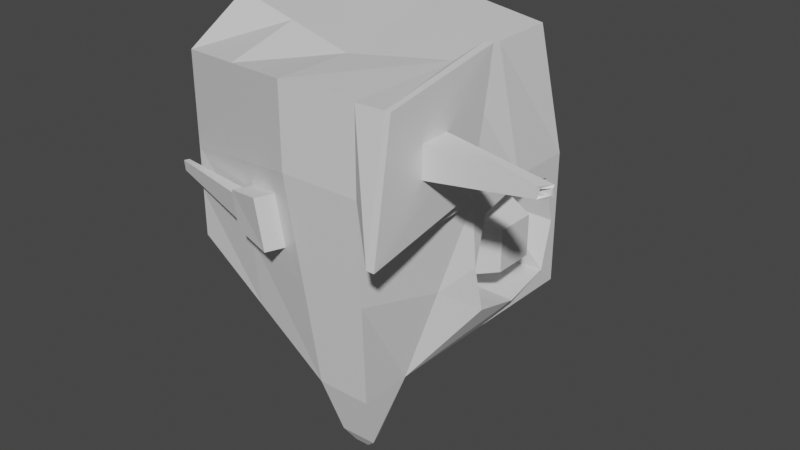 # Source: UFOA.blend  (saved by Blender 2.80.75; exported with 4.5.12 LTS)
import bpy
from mathutils import Matrix  # noqa: F401  (used for matrix-valued properties, if any)

bpy.ops.wm.read_factory_settings(use_empty=True)
scene = bpy.context.scene
scene.name = 'Scene'

# ---- collections
col_collection = bpy.data.collections.new('Collection'); scene.collection.children.link(col_collection)

# ---- materials (node trees are filled in below, after node groups)
mat_material = bpy.data.materials.new('Material')
mat_material.alpha_threshold = 0.0
mat_material.use_transparent_shadow = False
mat_material.line_color = (0.0, 0.0, 0.0, 1.0)

# ---- material node trees
mat_material.use_nodes = True; mat_material.node_tree.nodes.clear()
_N = mat_material.node_tree.nodes; _L = mat_material.node_tree.links
n0 = _N.new('ShaderNodeOutputMaterial'); n0.name = 'Material Output'; n0.location = (300, 300)
n1 = _N.new('ShaderNodeBsdfPrincipled'); n1.name = 'Principled BSDF'; n1.location = (10, 300)
n1.distribution = 'GGX'
n1.subsurface_method = 'BURLEY'
n1.inputs[2].default_value = 0.4
n1.inputs[3].default_value = 1.45
n1.inputs[27].default_value = (0.0, 0.0, 0.0, 1.0)
n1.inputs[28].default_value = 1.0
_L.new(n1.outputs[0], n0.inputs[0])
n0.is_active_output = True

# ---- world
world_world = bpy.data.worlds.new('World'); scene.world = world_world
world_world.use_nodes = True; world_world.node_tree.nodes.clear()
_N = world_world.node_tree.nodes; _L = world_world.node_tree.links
n0 = _N.new('ShaderNodeOutputWorld'); n0.name = 'World Output'; n0.location = (300, 300)
n1 = _N.new('ShaderNodeBackground'); n1.name = 'Background'; n1.location = (10, 300)
n1.inputs[0].default_value = (0.05088, 0.05088, 0.05088, 1.0)
_L.new(n1.outputs[0], n0.inputs[0])
n0.is_active_output = True
world_world.color = (0.05088, 0.05088, 0.05088)
world_world.use_sun_shadow = False
world_world.sun_shadow_jitter_overblur = 0.0

# ---- meshes
me_cube = bpy.data.meshes.new('Cube')
me_cube.from_pydata([(0.96, 0.7467, 0.9733), (1.0, 1.0, -1.0), (0.8, -0.8667, 0.8667), (0.7, -0.7, -1.3), (-1.0, 1.0, 0.945), (-1.0, 1.0, -0.945), (-1.0, -0.5, 0.7), (-1.0, -0.5, -0.7), (-1.0, 0.0, -1.0), (0.84, -0.01333, 0.8933), (-1.0, 0.0, 1.0), (0.7, -0.3, -1.3), (0.0, 1.0, -1.0), (0.2, -0.8667, 0.8667), (0.3, -0.7, -1.3), (0.0, 1.0, 1.0), (0.3, -0.3, -1.3), (0.2, -0.2667, 0.8667), (1.0, 1.0, 0.0), (-1.0, -0.5, 0.0), (0.8, -0.8667, 0.2667), (1.0, 0.0, 0.0), (-1.0, 0.0, 0.0), (0.5, 1.0, 0.0), (0.2, -0.8667, 0.2667), (1.02, 0.04, 1.04), (1.029, -0.878, 0.878), (1.02, -1.04, -0.04), (1.029, -0.122, 0.122), (1.08, 0.04, 1.04), (1.071, -0.878, 0.878), (1.08, -1.04, -0.04), (1.071, -0.122, 0.122), (-0.4133, 0.7933, -0.076), (-0.7933, 0.7933, -0.076), (-0.7933, 0.7933, 0.0), (-0.7933, 0.4133, 0.076), (-0.7933, 0.7933, 0.076), (-0.7933, 0.4133, -0.076), (-0.7933, 0.4133, 0.0), (-0.4133, 0.7933, 0.076), (-0.4133, 0.7933, 0.0), (1.08, -0.3866, 0.6134), (1.08, -0.6134, 0.6134), (1.08, -0.6134, 0.3866), (1.08, -0.3866, 0.3866), (1.86, -0.4611, 0.5389), (1.8, -0.5389, 0.5389), (1.8, -0.5389, 0.4611), (1.86, -0.4611, 0.4611), (1.86, -0.4767, 0.5233), (1.805, -0.5194, 0.5194), (1.8, -0.5233, 0.4767), (1.855, -0.4806, 0.4806), (1.38, -0.4806, 0.5194), (1.38, -0.5194, 0.5194), (1.38, -0.5194, 0.4806), (1.38, -0.4806, 0.4806), (1.0, 0.86, -0.14), (1.0, 0.86, -0.86), (1.0, 0.14, -0.86), (1.0, 0.14, -0.14), (0.5, 0.8533, -0.1332), (0.5, 0.95, -0.95), (0.5, 0.1332, -0.8533), (0.5, 0.1332, -0.1332), (0.5, 0.815, -0.185), (0.5, 0.7453, -0.7453), (0.5, 0.185, -0.815), (0.5, 0.185, -0.185), (1.0, 0.6575, -0.3425), (1.0, 0.6575, -0.6575), (1.0, 0.3425, -0.6575), (1.0, 0.3425, -0.3425), (0.4, -0.6, -1.7), (0.665, -0.595, -1.7), (0.635, -0.505, -1.7), (0.3, -0.3, -1.7), (-1.0, 0.5, 0.9725), (0.85, 0.35, -1.15), (-1.0, 0.5, -0.9725), (0.9, 0.3667, 0.9333), (0.1, 0.3667, 0.9333), (0.15, 0.35, -1.15), (1.0, 0.5, 0.0), (-0.7933, 0.6033, 0.076), (-0.7933, 0.6033, -0.076), (-0.7933, 0.6033, 0.0), (1.0, 0.5, -0.95), (1.0, 0.5, -0.05), (0.5, 0.5, -0.95), (0.5, 0.5, -0.05), (0.5, 0.5, -0.815), (0.5, 0.5, -0.185), (1.0, 0.5, -0.6575), (1.0, 0.5, -0.3425), (-0.5, 1.0, -0.9725), (-0.4, -0.6833, 0.7833), (-0.35, -0.15, -1.15), (-0.35, -0.6, -1.0), (-0.5, 1.0, 0.9725), (-0.4, -0.1333, 0.9333), (-0.4, -0.6833, 0.1333), (-0.6033, 0.7933, -0.076), (-0.6033, 0.7933, 0.076), (-0.6033, 0.7933, 0.0), (-0.425, 0.425, -1.061), (-0.45, 0.4333, 0.9529), (-0.7924, 0.8907, 0.05326), (-0.9991, 1.097, 0.9223), (-0.4991, 1.097, 0.9498), (-0.6024, 0.8907, 0.05326), (-1.097, 0.9991, -0.9223), (-0.8907, 0.7924, -0.05326), (-1.097, 0.4991, -0.9498), (-0.8907, 0.6024, -0.05326), (1.0, 1.0, -0.5), (0.75, -0.7833, -0.5167), (0.85, -0.15, -0.65), (-1.0, 0.0, -0.5), (0.25, 1.0, -0.5), (0.25, -0.7833, -0.5167), (-1.0, -0.5, -0.35), (-0.7933, 0.7933, -0.038), (-0.7933, 0.4133, -0.038), (-0.4133, 0.7933, -0.038), (1.0, 0.95, -0.5), (1.0, 0.05, -0.5), (0.5, 0.95, -0.5), (0.5, 0.05, -0.5), (0.5, 0.815, -0.5), (0.5, 0.185, -0.5), (1.0, 0.6575, -0.5), (1.0, 0.3425, -0.5), (1.0, 0.5, -0.5), (-0.7933, 0.6033, -0.038), (-0.6033, 0.7933, -0.038), (-0.375, -0.6417, -0.4333), (0.05937, -0.8052, 0.06458), (-0.2406, -0.7135, -0.002083), (0.08437, -0.7635, -0.3271), (-0.2281, -0.6927, -0.2854), (0.46, -0.54, -1.8), (0.566, -0.538, -1.8), (0.554, -0.502, -1.8), (0.42, -0.42, -1.8), (0.01051, -0.9428, 0.06765), (-0.2895, -0.8511, 0.0009843), (0.03551, -0.9011, -0.324), (-0.277, -0.8303, -0.2823), (-0.2461, -0.731, -0.04412), (-0.2373, -0.7165, -0.2425), (-0.2803, -0.8273, -0.04198), (-0.2715, -0.8128, -0.2403), (-1.088, -0.5316, -0.1166), (-1.084, -0.5258, -0.1959), (-1.101, -0.5701, -0.1157), (-1.098, -0.5643, -0.195), (-1.09, -0.5398, -0.1362), (-1.088, -0.5369, -0.1759), (-1.097, -0.5591, -0.1358), (-1.095, -0.5561, -0.1754), (-0.8732, -0.5733, -0.1294), (-0.8714, -0.5704, -0.1691), (-0.88, -0.5925, -0.129), (-0.8783, -0.5896, -0.1686)], [], [(101, 10, 6, 97), (102, 97, 6, 19), (120, 12, 33, 125), (3, 14, 74, 75), (21, 9, 25, 28), (23, 15, 0, 18), (84, 81, 9, 21), (83, 79, 11, 16), (19, 6, 10, 22), (107, 78, 10, 101), (81, 82, 17, 9), (106, 83, 16, 98), (80, 8, 38, 86), (98, 16, 14, 99), (20, 2, 13, 24), (9, 17, 13, 2), (117, 20, 24, 121), (96, 5, 34, 103), (122, 19, 22, 119), (84, 21, 61, 89), (120, 23, 18, 116), (118, 21, 20, 117), (100, 15, 40, 104), (137, 102, 19, 122), (28, 25, 29, 32), (2, 20, 27, 26), (20, 21, 28, 27), (9, 2, 26, 25), (32, 29, 42, 45), (25, 26, 30, 29), (27, 28, 32, 31), (26, 27, 31, 30), (87, 85, 37, 35), (105, 104, 40, 41), (136, 105, 41, 125), (135, 87, 35, 123), (22, 10, 36, 39), (78, 4, 37, 85), (119, 22, 39, 124), (15, 23, 41, 40), (42, 43, 47, 46), (29, 30, 43, 42), (31, 32, 45, 44), (30, 31, 44, 43), (48, 49, 53, 52), (44, 45, 49, 48), (43, 44, 48, 47), (45, 42, 46, 49), (53, 50, 54, 57), (47, 48, 52, 51), (49, 46, 50, 53), (46, 47, 51, 50), (57, 54, 55, 56), (50, 51, 55, 54), (52, 53, 57, 56), (51, 52, 56, 55), (88, 59, 63, 90), (116, 18, 58, 126), (79, 1, 59, 88), (118, 11, 60, 127), (129, 64, 68, 131), (127, 60, 64, 129), (126, 58, 62, 128), (89, 61, 65, 91), (93, 69, 73, 95), (128, 62, 66, 130), (91, 65, 69, 93), (90, 63, 67, 92), (134, 95, 73, 133), (92, 67, 71, 94), (131, 68, 72, 133), (130, 66, 70, 132), (77, 76, 144, 145), (11, 3, 75, 76), (16, 11, 76, 77), (14, 16, 77, 74), (68, 92, 94, 72), (132, 70, 95, 134), (64, 90, 92, 68), (62, 91, 93, 66), (66, 93, 95, 70), (58, 89, 91, 62), (11, 79, 88, 60), (60, 88, 90, 64), (10, 78, 85, 36), (124, 39, 87, 135), (39, 36, 85, 87), (18, 84, 89, 58), (34, 5, 112, 113), (96, 12, 83, 106), (0, 15, 82, 81), (100, 4, 78, 107), (12, 1, 79, 83), (18, 0, 81, 84), (15, 100, 107, 82), (5, 96, 106, 80), (123, 35, 105, 136), (35, 37, 104, 105), (121, 24, 138, 140), (104, 37, 108, 111), (12, 96, 103, 33), (8, 98, 99, 7), (80, 106, 98, 8), (24, 13, 97, 102), (17, 101, 97, 13), (109, 110, 111, 108), (100, 104, 111, 110), (4, 100, 110, 109), (37, 4, 109, 108), (112, 114, 115, 113), (5, 80, 114, 112), (86, 34, 113, 115), (80, 86, 115, 114), (14, 121, 137, 99), (34, 123, 136, 103), (38, 124, 135, 86), (71, 132, 134, 94), (67, 130, 132, 71), (69, 131, 133, 73), (94, 134, 133, 72), (63, 128, 130, 67), (59, 126, 128, 63), (61, 127, 129, 65), (65, 129, 131, 69), (21, 118, 127, 61), (1, 116, 126, 59), (8, 119, 124, 38), (86, 135, 123, 34), (103, 136, 125, 33), (99, 137, 122, 7), (11, 118, 117, 3), (12, 120, 116, 1), (7, 122, 119, 8), (3, 117, 121, 14), (23, 120, 125, 41), (140, 138, 146, 148), (17, 82, 107, 101), (24, 102, 139, 138), (102, 137, 141, 139), (137, 121, 140, 141), (145, 144, 143, 142), (75, 74, 142, 143), (74, 77, 145, 142), (76, 75, 143, 144), (147, 149, 148, 146), (141, 149, 153, 151), (138, 139, 147, 146), (141, 140, 148, 149), (152, 150, 154, 156), (149, 147, 152, 153), (147, 139, 150, 152), (139, 141, 151, 150), (157, 156, 160, 161), (153, 152, 156, 157), (151, 153, 157, 155), (150, 151, 155, 154), (159, 161, 165, 163), (155, 157, 161, 159), (154, 155, 159, 158), (156, 154, 158, 160), (162, 163, 165, 164), (158, 159, 163, 162), (160, 158, 162, 164), (161, 160, 164, 165)])
_uv = me_cube.uv_layers.new(name='UVMap')
_uv.uv.foreach_set('vector', [0.5625, 0.125, 0.625, 0.125, 0.625, 0.25, 0.5625, 0.25, 0.5, 0.4375, 0.625, 0.4375, 0.625, 0.5, 0.5, 0.5, 0.6875, 0.625, 0.625, 0.625, 0.625, 0.625, 0.6875, 0.625, 0.375, 0.25, 0.375, 0.375, 0.375, 0.375, 0.375, 0.25, 0.25, 0.625, 0.375, 0.625, 0.375, 0.625, 0.25, 0.625, 0.75, 0.625, 0.875, 0.625, 0.875, 0.75, 0.75, 0.75, 0.25, 0.5625, 0.375, 0.5625, 0.375, 0.625, 0.25, 0.625, 0.5, 0.8125, 0.625, 0.8125, 0.625, 0.875, 0.5, 0.875, 0.5, 0.5, 0.625, 0.5, 0.625, 0.625, 0.5, 0.625, 0.5625, 0.0625, 0.625, 0.0625, 0.625, 0.125, 0.5625, 0.125, 0.375, 0.0625, 0.5, 0.0625, 0.5, 0.125, 0.375, 0.125, 0.4375, 0.8125, 0.5, 0.8125, 0.5, 0.875, 0.4375, 0.875, 0.375, 0.8125, 0.375, 0.875, 0.375, 0.875, 0.375, 0.8125, 0.4375, 0.875, 0.5, 0.875, 0.5, 1.0, 0.4375, 1.0, 0.5, 0.25, 0.625, 0.25, 0.625, 0.375, 0.5, 0.375, 0.375, 0.125, 0.5, 0.125, 0.5, 0.25, 0.375, 0.25, 0.4375, 0.25, 0.5, 0.25, 0.5, 0.375, 0.4375, 0.375, 0.4375, 0.75, 0.375, 0.75, 0.375, 0.75, 0.4375, 0.75, 0.4375, 0.5, 0.5, 0.5, 0.5, 0.625, 0.4375, 0.625, 0.25, 0.5625, 0.25, 0.625, 0.25, 0.625, 0.25, 0.5625, 0.6875, 0.625, 0.75, 0.625, 0.75, 0.75, 0.6875, 0.75, 0.1875, 0.625, 0.25, 0.625, 0.25, 0.75, 0.1875, 0.75, 0.5625, 0.0, 0.5, 0.0, 0.5, 0.0, 0.5625, 0.0, 0.4375, 0.4375, 0.5, 0.4375, 0.5, 0.5, 0.4375, 0.5, 0.25, 0.625, 0.375, 0.625, 0.375, 0.625, 0.25, 0.625, 0.625, 0.25, 0.5, 0.25, 0.5, 0.25, 0.625, 0.25, 0.25, 0.75, 0.25, 0.625, 0.25, 0.625, 0.25, 0.75, 0.375, 0.125, 0.375, 0.25, 0.375, 0.25, 0.375, 0.125, 0.25, 0.625, 0.375, 0.625, 0.375, 0.625, 0.25, 0.625, 0.375, 0.125, 0.375, 0.25, 0.375, 0.25, 0.375, 0.125, 0.25, 0.75, 0.25, 0.625, 0.25, 0.625, 0.25, 0.75, 0.625, 0.25, 0.5, 0.25, 0.5, 0.25, 0.625, 0.25, 0.5, 0.6875, 0.625, 0.6875, 0.625, 0.75, 0.5, 0.75, 0.75, 0.5625, 0.875, 0.5625, 0.875, 0.625, 0.75, 0.625, 0.6875, 0.5625, 0.75, 0.5625, 0.75, 0.625, 0.6875, 0.625, 0.4375, 0.6875, 0.5, 0.6875, 0.5, 0.75, 0.4375, 0.75, 0.5, 0.625, 0.625, 0.625, 0.625, 0.625, 0.5, 0.625, 0.625, 0.0625, 0.625, 0.0, 0.625, 0.0, 0.625, 0.0625, 0.4375, 0.625, 0.5, 0.625, 0.5, 0.625, 0.4375, 0.625, 0.875, 0.625, 0.75, 0.625, 0.75, 0.625, 0.875, 0.625, 0.375, 0.125, 0.375, 0.25, 0.375, 0.25, 0.375, 0.125, 0.375, 0.125, 0.375, 0.25, 0.375, 0.25, 0.375, 0.125, 0.25, 0.75, 0.25, 0.625, 0.25, 0.625, 0.25, 0.75, 0.625, 0.25, 0.5, 0.25, 0.5, 0.25, 0.625, 0.25, 0.25, 0.75, 0.25, 0.625, 0.25, 0.625, 0.25, 0.75, 0.25, 0.75, 0.25, 0.625, 0.25, 0.625, 0.25, 0.75, 0.625, 0.25, 0.5, 0.25, 0.5, 0.25, 0.625, 0.25, 0.25, 0.625, 0.375, 0.625, 0.375, 0.625, 0.25, 0.625, 0.25, 0.625, 0.375, 0.625, 0.375, 0.625, 0.25, 0.625, 0.625, 0.25, 0.5, 0.25, 0.5, 0.25, 0.625, 0.25, 0.25, 0.625, 0.375, 0.625, 0.375, 0.625, 0.25, 0.625, 0.375, 0.125, 0.375, 0.25, 0.375, 0.25, 0.375, 0.125, 0.25, 0.625, 0.375, 0.625, 0.375, 0.75, 0.25, 0.75, 0.375, 0.125, 0.375, 0.25, 0.375, 0.25, 0.375, 0.125, 0.25, 0.75, 0.25, 0.625, 0.25, 0.625, 0.25, 0.75, 0.625, 0.25, 0.5, 0.25, 0.5, 0.25, 0.625, 0.25, 0.625, 0.8125, 0.625, 0.75, 0.625, 0.75, 0.625, 0.8125, 0.6875, 0.75, 0.75, 0.75, 0.75, 0.75, 0.6875, 0.75, 0.625, 0.8125, 0.625, 0.75, 0.625, 0.75, 0.625, 0.8125, 0.1875, 0.625, 0.125, 0.625, 0.125, 0.625, 0.1875, 0.625, 0.1875, 0.625, 0.125, 0.625, 0.125, 0.625, 0.1875, 0.625, 0.1875, 0.625, 0.125, 0.625, 0.125, 0.625, 0.1875, 0.625, 0.6875, 0.75, 0.75, 0.75, 0.75, 0.75, 0.6875, 0.75, 0.25, 0.5625, 0.25, 0.625, 0.25, 0.625, 0.25, 0.5625, 0.25, 0.5625, 0.25, 0.625, 0.25, 0.625, 0.25, 0.5625, 0.6875, 0.75, 0.75, 0.75, 0.75, 0.75, 0.6875, 0.75, 0.25, 0.5625, 0.25, 0.625, 0.25, 0.625, 0.25, 0.5625, 0.625, 0.8125, 0.625, 0.75, 0.625, 0.75, 0.625, 0.8125, 0.1875, 0.5625, 0.25, 0.5625, 0.25, 0.625, 0.1875, 0.625, 0.625, 0.8125, 0.625, 0.75, 0.625, 0.75, 0.625, 0.8125, 0.1875, 0.625, 0.125, 0.625, 0.125, 0.625, 0.1875, 0.625, 0.6875, 0.75, 0.75, 0.75, 0.75, 0.75, 0.6875, 0.75, 0.5, 0.875, 0.625, 0.875, 0.625, 0.875, 0.5, 0.875, 0.125, 0.625, 0.125, 0.75, 0.125, 0.75, 0.125, 0.625, 0.5, 0.875, 0.625, 0.875, 0.625, 0.875, 0.5, 0.875, 0.5, 1.0, 0.5, 0.875, 0.5, 0.875, 0.5, 1.0, 0.625, 0.875, 0.625, 0.8125, 0.625, 0.8125, 0.625, 0.875, 0.1875, 0.5, 0.25, 0.5, 0.25, 0.5625, 0.1875, 0.5625, 0.625, 0.875, 0.625, 0.8125, 0.625, 0.8125, 0.625, 0.875, 0.25, 0.5, 0.25, 0.5625, 0.25, 0.5625, 0.25, 0.5, 0.25, 0.5, 0.25, 0.5625, 0.25, 0.5625, 0.25, 0.5, 0.25, 0.5, 0.25, 0.5625, 0.25, 0.5625, 0.25, 0.5, 0.625, 0.875, 0.625, 0.8125, 0.625, 0.8125, 0.625, 0.875, 0.625, 0.875, 0.625, 0.8125, 0.625, 0.8125, 0.625, 0.875, 0.625, 0.125, 0.625, 0.0625, 0.625, 0.0625, 0.625, 0.125, 0.4375, 0.625, 0.5, 0.625, 0.5, 0.6875, 0.4375, 0.6875, 0.5, 0.625, 0.625, 0.625, 0.625, 0.6875, 0.5, 0.6875, 0.25, 0.5, 0.25, 0.5625, 0.25, 0.5625, 0.25, 0.5, 0.375, 0.75, 0.375, 0.75, 0.375, 0.75, 0.375, 0.75, 0.4375, 0.75, 0.5, 0.75, 0.5, 0.8125, 0.4375, 0.8125, 0.375, 0.0, 0.5, 0.0, 0.5, 0.0625, 0.375, 0.0625, 0.5625, 0.0, 0.625, 0.0, 0.625, 0.0625, 0.5625, 0.0625, 0.5, 0.75, 0.625, 0.75, 0.625, 0.8125, 0.5, 0.8125, 0.25, 0.5, 0.375, 0.5, 0.375, 0.5625, 0.25, 0.5625, 0.5, 0.0, 0.5625, 0.0, 0.5625, 0.0625, 0.5, 0.0625, 0.375, 0.75, 0.4375, 0.75, 0.4375, 0.8125, 0.375, 0.8125, 0.6875, 0.5, 0.75, 0.5, 0.75, 0.5625, 0.6875, 0.5625, 0.75, 0.5, 0.875, 0.5, 0.875, 0.5625, 0.75, 0.5625, 0.4375, 0.375, 0.5, 0.375, 0.5, 0.375, 0.4375, 0.375, 0.875, 0.5625, 0.875, 0.5, 0.875, 0.5, 0.875, 0.5625, 0.5, 0.75, 0.4375, 0.75, 0.4375, 0.75, 0.5, 0.75, 0.375, 0.875, 0.4375, 0.875, 0.4375, 1.0, 0.375, 1.0, 0.375, 0.8125, 0.4375, 0.8125, 0.4375, 0.875, 0.375, 0.875, 0.5, 0.375, 0.625, 0.375, 0.625, 0.4375, 0.5, 0.4375, 0.5, 0.125, 0.5625, 0.125, 0.5625, 0.25, 0.5, 0.25, 0.625, 0.0, 0.5625, 0.0, 0.5625, 0.0, 0.625, 0.0, 0.5625, 0.0, 0.5625, 0.0, 0.5625, 0.0, 0.5625, 0.0, 0.625, 0.0, 0.5625, 0.0, 0.5625, 0.0, 0.625, 0.0, 0.625, 0.0, 0.625, 0.0, 0.625, 0.0, 0.625, 0.0, 0.375, 0.75, 0.375, 0.8125, 0.375, 0.8125, 0.375, 0.75, 0.375, 0.75, 0.375, 0.8125, 0.375, 0.8125, 0.375, 0.75, 0.375, 0.6875, 0.375, 0.75, 0.375, 0.75, 0.375, 0.6875, 0.375, 0.8125, 0.375, 0.8125, 0.375, 0.8125, 0.375, 0.8125, 0.375, 0.375, 0.4375, 0.375, 0.4375, 0.4375, 0.375, 0.4375, 0.625, 0.5, 0.6875, 0.5, 0.6875, 0.5625, 0.625, 0.5625, 0.375, 0.625, 0.4375, 0.625, 0.4375, 0.6875, 0.375, 0.6875, 0.125, 0.5, 0.1875, 0.5, 0.1875, 0.5625, 0.125, 0.5625, 0.625, 0.75, 0.6875, 0.75, 0.6875, 0.75, 0.625, 0.75, 0.25, 0.625, 0.1875, 0.625, 0.1875, 0.625, 0.25, 0.625, 0.125, 0.5625, 0.1875, 0.5625, 0.1875, 0.625, 0.125, 0.625, 0.625, 0.75, 0.6875, 0.75, 0.6875, 0.75, 0.625, 0.75, 0.625, 0.75, 0.6875, 0.75, 0.6875, 0.75, 0.625, 0.75, 0.25, 0.625, 0.1875, 0.625, 0.1875, 0.625, 0.25, 0.625, 0.25, 0.625, 0.1875, 0.625, 0.1875, 0.625, 0.25, 0.625, 0.25, 0.625, 0.1875, 0.625, 0.1875, 0.625, 0.25, 0.625, 0.625, 0.75, 0.6875, 0.75, 0.6875, 0.75, 0.625, 0.75, 0.375, 0.625, 0.4375, 0.625, 0.4375, 0.625, 0.375, 0.625, 0.375, 0.6875, 0.4375, 0.6875, 0.4375, 0.75, 0.375, 0.75, 0.625, 0.5625, 0.6875, 0.5625, 0.6875, 0.625, 0.625, 0.625, 0.375, 0.4375, 0.4375, 0.4375, 0.4375, 0.5, 0.375, 0.5, 0.125, 0.625, 0.1875, 0.625, 0.1875, 0.75, 0.125, 0.75, 0.625, 0.625, 0.6875, 0.625, 0.6875, 0.75, 0.625, 0.75, 0.375, 0.5, 0.4375, 0.5, 0.4375, 0.625, 0.375, 0.625, 0.375, 0.25, 0.4375, 0.25, 0.4375, 0.375, 0.375, 0.375, 0.75, 0.625, 0.6875, 0.625, 0.6875, 0.625, 0.75, 0.625, 0.4375, 0.375, 0.5, 0.375, 0.5, 0.375, 0.4375, 0.375, 0.5, 0.125, 0.5, 0.0625, 0.5625, 0.0625, 0.5625, 0.125, 0.5, 0.375, 0.5, 0.4375, 0.5, 0.4375, 0.5, 0.375, 0.5, 0.4375, 0.4375, 0.4375, 0.4375, 0.4375, 0.5, 0.4375, 0.4375, 0.4375, 0.4375, 0.375, 0.4375, 0.375, 0.4375, 0.4375, 0.5, 0.875, 0.625, 0.875, 0.625, 1.0, 0.5, 1.0, 0.375, 0.25, 0.375, 0.375, 0.375, 0.375, 0.375, 0.25, 0.5, 1.0, 0.5, 0.875, 0.5, 0.875, 0.5, 1.0, 0.125, 0.625, 0.125, 0.75, 0.125, 0.75, 0.125, 0.625, 0.5, 0.4375, 0.4375, 0.4375, 0.4375, 0.375, 0.5, 0.375, 0.4375, 0.4375, 0.4375, 0.4375, 0.4375, 0.4375, 0.4375, 0.4375, 0.5, 0.375, 0.5, 0.4375, 0.5, 0.4375, 0.5, 0.375, 0.4375, 0.4375, 0.4375, 0.375, 0.4375, 0.375, 0.4375, 0.4375, 0.5, 0.4375, 0.5, 0.4375, 0.5, 0.4375, 0.5, 0.4375, 0.4375, 0.4375, 0.5, 0.4375, 0.5, 0.4375, 0.4375, 0.4375, 0.5, 0.4375, 0.5, 0.4375, 0.5, 0.4375, 0.5, 0.4375, 0.5, 0.4375, 0.4375, 0.4375, 0.4375, 0.4375, 0.5, 0.4375, 0.4375, 0.4375, 0.5, 0.4375, 0.5, 0.4375, 0.4375, 0.4375, 0.4375, 0.4375, 0.5, 0.4375, 0.5, 0.4375, 0.4375, 0.4375, 0.4375, 0.4375, 0.4375, 0.4375, 0.4375, 0.4375, 0.4375, 0.4375, 0.5, 0.4375, 0.4375, 0.4375, 0.4375, 0.4375, 0.5, 0.4375, 0.4375, 0.4375, 0.4375, 0.4375, 0.4375, 0.4375, 0.4375, 0.4375, 0.4375, 0.4375, 0.4375, 0.4375, 0.4375, 0.4375, 0.4375, 0.4375, 0.5, 0.4375, 0.4375, 0.4375, 0.4375, 0.4375, 0.5, 0.4375, 0.5, 0.4375, 0.5, 0.4375, 0.5, 0.4375, 0.5, 0.4375, 0.5, 0.4375, 0.4375, 0.4375, 0.4375, 0.4375, 0.5, 0.4375, 0.5, 0.4375, 0.4375, 0.4375, 0.4375, 0.4375, 0.5, 0.4375, 0.5, 0.4375, 0.5, 0.4375, 0.5, 0.4375, 0.5, 0.4375, 0.4375, 0.4375, 0.5, 0.4375, 0.5, 0.4375, 0.4375, 0.4375])
me_cube.materials.append(mat_material)
me_cube.use_remesh_preserve_volume = False
me_cube.use_remesh_preserve_attributes = False
me_cube.use_mirror_vertex_groups = False
me_cube.update()

# ---- objects
ob_cube = bpy.data.objects.new('Cube', me_cube)

# ---- transforms, parenting, visibility, modifiers, constraints
ob_cube.location = (0.0, 0.0, 0.0)
ob_cube.lock_rotations_4d = False
ob_cube.empty_display_type = 'ARROWS'
ob_cube.lineart.crease_threshold = 0.0

# ---- collection membership
col_collection.objects.link(ob_cube)

# ---- scene / render settings (as saved in the file)
scene.frame_start = 1; scene.frame_end = 250; scene.frame_set(1)
scene.render.engine = 'BLENDER_EEVEE_NEXT'
scene.cycles.use_denoising = False
scene.cycles.samples = 128
scene.cycles.sampling_pattern = 'TABULATED_SOBOL'
scene.cycles.use_adaptive_sampling = False
scene.cycles.use_light_tree = False
scene.view_settings.view_transform = 'Filmic'
bpy.context.view_layer.update()

# ---- added for rendering (the .blend has no active camera and no usable light): camera, sun
cam_auto = bpy.data.cameras.new('AutoCamera')
cam_auto.lens = 50.0
cam_auto.sensor_width = 36.0
cam_auto.clip_end = 1000.0
ob_auto_camera = bpy.data.objects.new('AutoCamera', cam_auto)
scene.collection.objects.link(ob_auto_camera)
ob_auto_camera.location = (4.65977, -5.10778, 3.04431)
ob_auto_camera.rotation_euler = (1.09748, -7.21219e-08, 0.694738)
scene.camera = ob_auto_camera
light_auto_sun = bpy.data.lights.new('AutoSun', 'SUN')
light_auto_sun.energy = 3.0
light_auto_sun.angle = 0.0523599
ob_auto_sun = bpy.data.objects.new('AutoSun', light_auto_sun)
scene.collection.objects.link(ob_auto_sun)
ob_auto_sun.rotation_euler = (0.872665, 0.174533, 0.523599)
bpy.context.view_layer.update()
